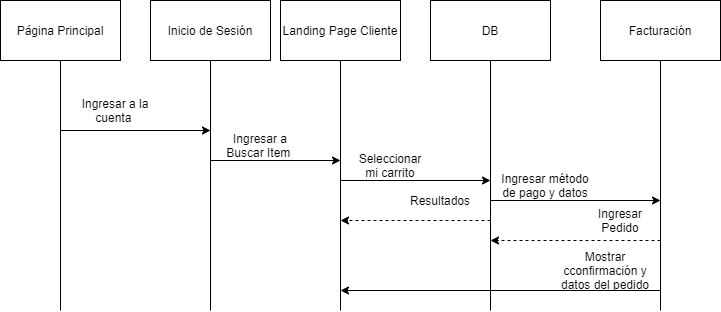

The diagram above was exported from draw.io. Its source (the exported page's mxGraphModel, read from the mxfile embedded in the PNG):
<mxGraphModel dx="862" dy="433" grid="1" gridSize="10" guides="1" tooltips="1" connect="1" arrows="1" fold="1" page="1" pageScale="1" pageWidth="850" pageHeight="1100" math="0" shadow="0">
  <root>
    <mxCell id="0" />
    <mxCell id="1" parent="0" />
    <mxCell id="i0Jxlbuz9oE8YA7cIv-R-1" value="Página Principal" style="rounded=0;whiteSpace=wrap;html=1;" vertex="1" parent="1">
      <mxGeometry y="170" width="120" height="60" as="geometry" />
    </mxCell>
    <mxCell id="i0Jxlbuz9oE8YA7cIv-R-2" value="Inicio de Sesión" style="rounded=0;whiteSpace=wrap;html=1;" vertex="1" parent="1">
      <mxGeometry x="150" y="170" width="120" height="60" as="geometry" />
    </mxCell>
    <mxCell id="i0Jxlbuz9oE8YA7cIv-R-3" value="" style="endArrow=none;html=1;entryX=0.5;entryY=1;entryDx=0;entryDy=0;" edge="1" parent="1" target="i0Jxlbuz9oE8YA7cIv-R-1">
      <mxGeometry width="50" height="50" relative="1" as="geometry">
        <mxPoint x="60" y="480" as="sourcePoint" />
        <mxPoint x="200" y="390" as="targetPoint" />
      </mxGeometry>
    </mxCell>
    <mxCell id="i0Jxlbuz9oE8YA7cIv-R-4" value="" style="endArrow=none;html=1;" edge="1" parent="1" target="i0Jxlbuz9oE8YA7cIv-R-2">
      <mxGeometry width="50" height="50" relative="1" as="geometry">
        <mxPoint x="210" y="480" as="sourcePoint" />
        <mxPoint x="210" y="350" as="targetPoint" />
      </mxGeometry>
    </mxCell>
    <mxCell id="i0Jxlbuz9oE8YA7cIv-R-5" value="" style="endArrow=classic;html=1;" edge="1" parent="1">
      <mxGeometry width="50" height="50" relative="1" as="geometry">
        <mxPoint x="60" y="300" as="sourcePoint" />
        <mxPoint x="210" y="300" as="targetPoint" />
      </mxGeometry>
    </mxCell>
    <mxCell id="i0Jxlbuz9oE8YA7cIv-R-6" value="Ingresar a la cuenta&amp;nbsp;" style="text;html=1;strokeColor=none;fillColor=none;align=center;verticalAlign=middle;whiteSpace=wrap;rounded=0;" vertex="1" parent="1">
      <mxGeometry x="80" y="270" width="70" height="20" as="geometry" />
    </mxCell>
    <mxCell id="i0Jxlbuz9oE8YA7cIv-R-13" value="Landing Page Cliente" style="rounded=0;whiteSpace=wrap;html=1;" vertex="1" parent="1">
      <mxGeometry x="280" y="170" width="120" height="60" as="geometry" />
    </mxCell>
    <mxCell id="i0Jxlbuz9oE8YA7cIv-R-14" value="" style="endArrow=none;html=1;entryX=0.5;entryY=1;entryDx=0;entryDy=0;" edge="1" parent="1" target="i0Jxlbuz9oE8YA7cIv-R-13">
      <mxGeometry width="50" height="50" relative="1" as="geometry">
        <mxPoint x="340" y="480" as="sourcePoint" />
        <mxPoint x="370" y="350" as="targetPoint" />
      </mxGeometry>
    </mxCell>
    <mxCell id="i0Jxlbuz9oE8YA7cIv-R-15" value="" style="endArrow=classic;html=1;" edge="1" parent="1">
      <mxGeometry width="50" height="50" relative="1" as="geometry">
        <mxPoint x="210" y="330" as="sourcePoint" />
        <mxPoint x="340" y="330" as="targetPoint" />
      </mxGeometry>
    </mxCell>
    <mxCell id="i0Jxlbuz9oE8YA7cIv-R-16" value="Ingresar a Buscar Item&amp;nbsp;" style="text;html=1;strokeColor=none;fillColor=none;align=center;verticalAlign=middle;whiteSpace=wrap;rounded=0;" vertex="1" parent="1">
      <mxGeometry x="220" y="310" width="80" height="10" as="geometry" />
    </mxCell>
    <mxCell id="i0Jxlbuz9oE8YA7cIv-R-17" value="DB" style="rounded=0;whiteSpace=wrap;html=1;" vertex="1" parent="1">
      <mxGeometry x="430" y="170" width="120" height="60" as="geometry" />
    </mxCell>
    <mxCell id="i0Jxlbuz9oE8YA7cIv-R-18" value="" style="endArrow=none;html=1;entryX=0.5;entryY=1;entryDx=0;entryDy=0;" edge="1" parent="1" target="i0Jxlbuz9oE8YA7cIv-R-17">
      <mxGeometry width="50" height="50" relative="1" as="geometry">
        <mxPoint x="490" y="480" as="sourcePoint" />
        <mxPoint x="550" y="340" as="targetPoint" />
      </mxGeometry>
    </mxCell>
    <mxCell id="i0Jxlbuz9oE8YA7cIv-R-19" value="" style="endArrow=classic;html=1;" edge="1" parent="1">
      <mxGeometry width="50" height="50" relative="1" as="geometry">
        <mxPoint x="340" y="350" as="sourcePoint" />
        <mxPoint x="490" y="350" as="targetPoint" />
      </mxGeometry>
    </mxCell>
    <mxCell id="i0Jxlbuz9oE8YA7cIv-R-20" value="Seleccionar mi carrito" style="text;html=1;strokeColor=none;fillColor=none;align=center;verticalAlign=middle;whiteSpace=wrap;rounded=0;" vertex="1" parent="1">
      <mxGeometry x="350" y="330" width="80" height="10" as="geometry" />
    </mxCell>
    <mxCell id="i0Jxlbuz9oE8YA7cIv-R-21" value="" style="endArrow=classic;html=1;dashed=1;" edge="1" parent="1">
      <mxGeometry width="50" height="50" relative="1" as="geometry">
        <mxPoint x="490" y="390" as="sourcePoint" />
        <mxPoint x="340" y="390" as="targetPoint" />
      </mxGeometry>
    </mxCell>
    <mxCell id="i0Jxlbuz9oE8YA7cIv-R-22" value="Resultados" style="text;html=1;strokeColor=none;fillColor=none;align=center;verticalAlign=middle;whiteSpace=wrap;rounded=0;" vertex="1" parent="1">
      <mxGeometry x="420" y="360" width="40" height="20" as="geometry" />
    </mxCell>
    <mxCell id="i0Jxlbuz9oE8YA7cIv-R-28" value="" style="endArrow=classic;html=1;" edge="1" parent="1">
      <mxGeometry width="50" height="50" relative="1" as="geometry">
        <mxPoint x="490" y="370" as="sourcePoint" />
        <mxPoint x="660" y="370" as="targetPoint" />
      </mxGeometry>
    </mxCell>
    <mxCell id="i0Jxlbuz9oE8YA7cIv-R-29" value="Facturación" style="rounded=0;whiteSpace=wrap;html=1;" vertex="1" parent="1">
      <mxGeometry x="600" y="170" width="120" height="60" as="geometry" />
    </mxCell>
    <mxCell id="i0Jxlbuz9oE8YA7cIv-R-30" value="" style="endArrow=none;html=1;entryX=0.5;entryY=1;entryDx=0;entryDy=0;" edge="1" parent="1" target="i0Jxlbuz9oE8YA7cIv-R-29">
      <mxGeometry width="50" height="50" relative="1" as="geometry">
        <mxPoint x="660" y="480" as="sourcePoint" />
        <mxPoint x="740" y="340" as="targetPoint" />
      </mxGeometry>
    </mxCell>
    <mxCell id="i0Jxlbuz9oE8YA7cIv-R-31" value="Ingresar método de pago y datos" style="text;html=1;strokeColor=none;fillColor=none;align=center;verticalAlign=middle;whiteSpace=wrap;rounded=0;" vertex="1" parent="1">
      <mxGeometry x="500" y="350" width="90" height="10" as="geometry" />
    </mxCell>
    <mxCell id="i0Jxlbuz9oE8YA7cIv-R-32" value="" style="endArrow=classic;html=1;rounded=0;dashed=1;" edge="1" parent="1">
      <mxGeometry width="50" height="50" relative="1" as="geometry">
        <mxPoint x="660" y="410" as="sourcePoint" />
        <mxPoint x="490" y="410" as="targetPoint" />
      </mxGeometry>
    </mxCell>
    <mxCell id="i0Jxlbuz9oE8YA7cIv-R-33" value="Ingresar Pedido" style="text;html=1;strokeColor=none;fillColor=none;align=center;verticalAlign=middle;whiteSpace=wrap;rounded=0;" vertex="1" parent="1">
      <mxGeometry x="590" y="380" width="60" height="20" as="geometry" />
    </mxCell>
    <mxCell id="i0Jxlbuz9oE8YA7cIv-R-34" value="" style="endArrow=classic;html=1;" edge="1" parent="1">
      <mxGeometry width="50" height="50" relative="1" as="geometry">
        <mxPoint x="660" y="460" as="sourcePoint" />
        <mxPoint x="340" y="460" as="targetPoint" />
      </mxGeometry>
    </mxCell>
    <mxCell id="i0Jxlbuz9oE8YA7cIv-R-35" value="Mostrar cconfirmación y datos del pedido" style="text;html=1;strokeColor=none;fillColor=none;align=center;verticalAlign=middle;whiteSpace=wrap;rounded=0;" vertex="1" parent="1">
      <mxGeometry x="550" y="430" width="110" height="20" as="geometry" />
    </mxCell>
  </root>
</mxGraphModel>